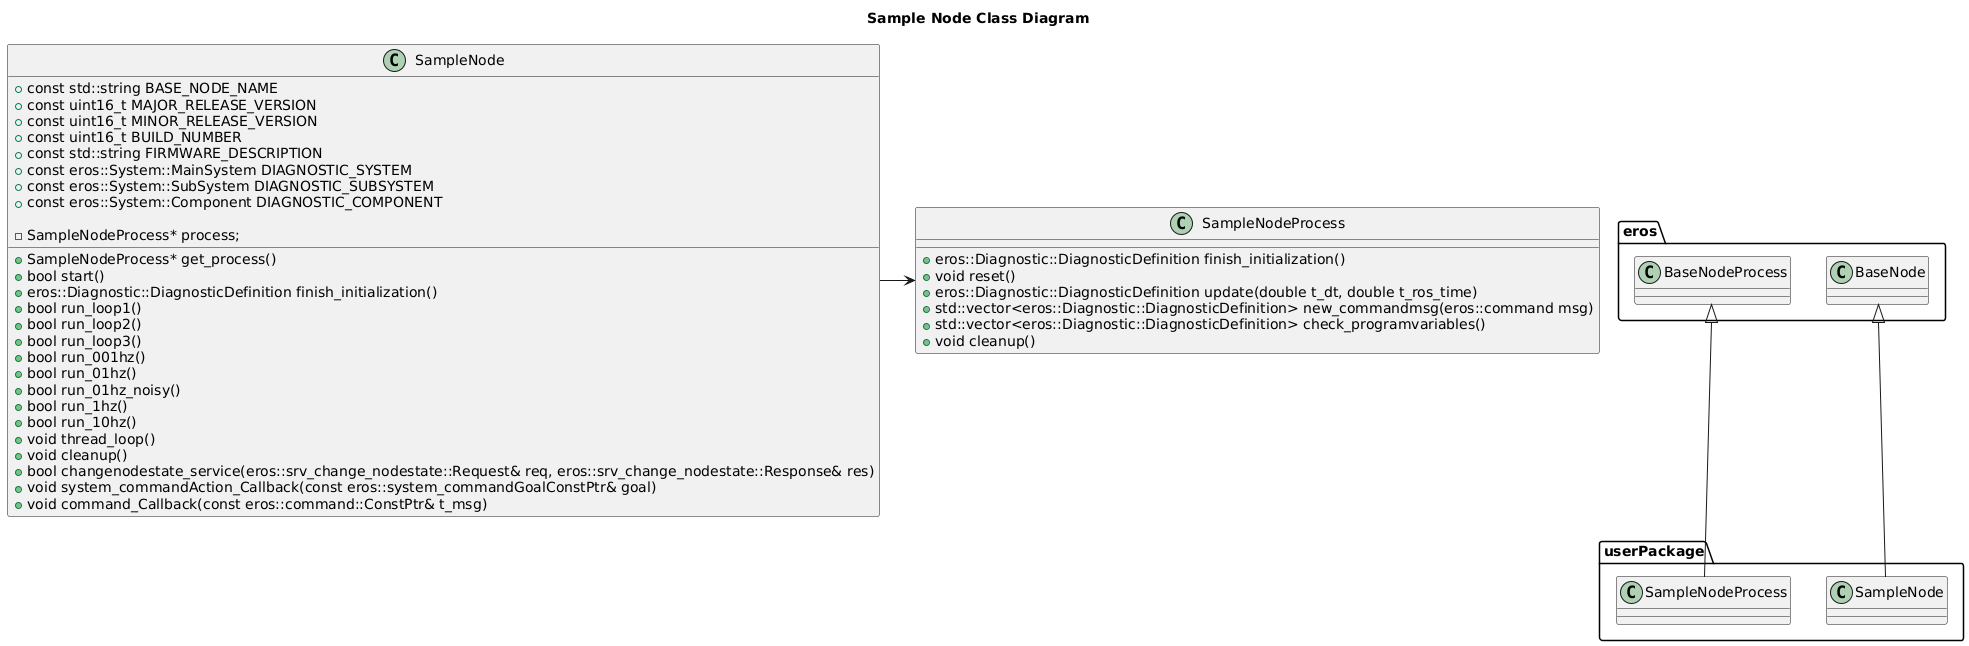

The diagram above was rendered by PlantUML. Its source (embedded in the PNG):
@startuml
title Sample Node Class Diagram

package eros {
  class BaseNode
  class BaseNodeProcess
}

package userPackage {
  BaseNode <|-- SampleNode
  BaseNodeProcess <|-- SampleNodeProcess
}
class SampleNode {
    +const std::string BASE_NODE_NAME
    +const uint16_t MAJOR_RELEASE_VERSION
    +const uint16_t MINOR_RELEASE_VERSION
    +const uint16_t BUILD_NUMBER
    +const std::string FIRMWARE_DESCRIPTION
    +const eros::System::MainSystem DIAGNOSTIC_SYSTEM
    +const eros::System::SubSystem DIAGNOSTIC_SUBSYSTEM
    +const eros::System::Component DIAGNOSTIC_COMPONENT
    +SampleNodeProcess* get_process()
    +bool start()
    +eros::Diagnostic::DiagnosticDefinition finish_initialization()
    +bool run_loop1()
    +bool run_loop2()
    +bool run_loop3()
    +bool run_001hz()
    +bool run_01hz()
    +bool run_01hz_noisy()
    +bool run_1hz()
    +bool run_10hz()
    +void thread_loop()
    +void cleanup()
    +bool changenodestate_service(eros::srv_change_nodestate::Request& req, eros::srv_change_nodestate::Response& res)
    +void system_commandAction_Callback(const eros::system_commandGoalConstPtr& goal)
    +void command_Callback(const eros::command::ConstPtr& t_msg)

    -SampleNodeProcess* process;
}
class SampleNodeProcess {
    +eros::Diagnostic::DiagnosticDefinition finish_initialization()
    +void reset()
    +eros::Diagnostic::DiagnosticDefinition update(double t_dt, double t_ros_time)
    +std::vector<eros::Diagnostic::DiagnosticDefinition> new_commandmsg(eros::command msg)
    +std::vector<eros::Diagnostic::DiagnosticDefinition> check_programvariables()
    +void cleanup()

}
SampleNode -> SampleNodeProcess
@enduml